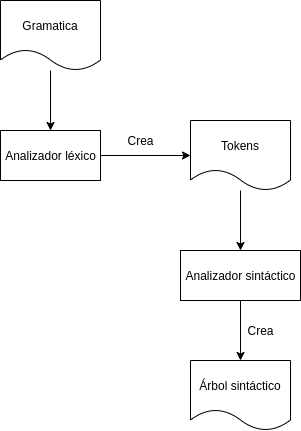

The diagram above was exported from draw.io. Its source (the exported page's mxGraphModel, read from the mxfile embedded in the PNG):
<mxGraphModel dx="868" dy="424" grid="1" gridSize="10" guides="1" tooltips="1" connect="1" arrows="1" fold="1" page="1" pageScale="1" pageWidth="827" pageHeight="1169" math="0" shadow="0">
  <root>
    <mxCell id="ctc5oNwYKc25VlLwYdc0-0" />
    <mxCell id="ctc5oNwYKc25VlLwYdc0-1" parent="ctc5oNwYKc25VlLwYdc0-0" />
    <mxCell id="ctc5oNwYKc25VlLwYdc0-4" style="edgeStyle=none;rounded=0;orthogonalLoop=1;jettySize=auto;html=1;" edge="1" parent="ctc5oNwYKc25VlLwYdc0-1" source="ctc5oNwYKc25VlLwYdc0-2" target="ctc5oNwYKc25VlLwYdc0-3">
      <mxGeometry relative="1" as="geometry" />
    </mxCell>
    <mxCell id="ctc5oNwYKc25VlLwYdc0-2" value="Gramatica" style="shape=document;whiteSpace=wrap;html=1;boundedLbl=1;dashed=0;flipH=1;" vertex="1" parent="ctc5oNwYKc25VlLwYdc0-1">
      <mxGeometry x="60" y="10" width="100" height="70" as="geometry" />
    </mxCell>
    <mxCell id="ctc5oNwYKc25VlLwYdc0-11" style="edgeStyle=none;rounded=0;orthogonalLoop=1;jettySize=auto;html=1;" edge="1" parent="ctc5oNwYKc25VlLwYdc0-1" source="ctc5oNwYKc25VlLwYdc0-3" target="ctc5oNwYKc25VlLwYdc0-10">
      <mxGeometry relative="1" as="geometry" />
    </mxCell>
    <mxCell id="ctc5oNwYKc25VlLwYdc0-3" value="Analizador&amp;nbsp;léxico" style="html=1;dashed=0;whitespace=wrap;" vertex="1" parent="ctc5oNwYKc25VlLwYdc0-1">
      <mxGeometry x="60" y="140" width="100" height="50" as="geometry" />
    </mxCell>
    <mxCell id="ctc5oNwYKc25VlLwYdc0-14" style="edgeStyle=none;rounded=0;orthogonalLoop=1;jettySize=auto;html=1;" edge="1" parent="ctc5oNwYKc25VlLwYdc0-1" source="ctc5oNwYKc25VlLwYdc0-10" target="ctc5oNwYKc25VlLwYdc0-13">
      <mxGeometry relative="1" as="geometry" />
    </mxCell>
    <mxCell id="ctc5oNwYKc25VlLwYdc0-10" value="Tokens" style="shape=document;whiteSpace=wrap;html=1;boundedLbl=1;dashed=0;flipH=1;" vertex="1" parent="ctc5oNwYKc25VlLwYdc0-1">
      <mxGeometry x="250" y="130" width="100" height="70" as="geometry" />
    </mxCell>
    <mxCell id="ctc5oNwYKc25VlLwYdc0-12" value="Crea" style="text;html=1;align=center;verticalAlign=middle;resizable=0;points=[];autosize=1;strokeColor=none;fillColor=none;" vertex="1" parent="ctc5oNwYKc25VlLwYdc0-1">
      <mxGeometry x="180" y="140" width="40" height="20" as="geometry" />
    </mxCell>
    <mxCell id="ctc5oNwYKc25VlLwYdc0-16" style="edgeStyle=none;rounded=0;orthogonalLoop=1;jettySize=auto;html=1;" edge="1" parent="ctc5oNwYKc25VlLwYdc0-1" source="ctc5oNwYKc25VlLwYdc0-13" target="ctc5oNwYKc25VlLwYdc0-15">
      <mxGeometry relative="1" as="geometry" />
    </mxCell>
    <mxCell id="ctc5oNwYKc25VlLwYdc0-13" value="Analizador sintáctico" style="html=1;dashed=0;whitespace=wrap;" vertex="1" parent="ctc5oNwYKc25VlLwYdc0-1">
      <mxGeometry x="240" y="260" width="120" height="50" as="geometry" />
    </mxCell>
    <mxCell id="ctc5oNwYKc25VlLwYdc0-15" value="Árbol sintáctico" style="shape=document;whiteSpace=wrap;html=1;boundedLbl=1;dashed=0;flipH=1;" vertex="1" parent="ctc5oNwYKc25VlLwYdc0-1">
      <mxGeometry x="250" y="370" width="100" height="70" as="geometry" />
    </mxCell>
    <mxCell id="ctc5oNwYKc25VlLwYdc0-17" value="Crea" style="text;html=1;align=center;verticalAlign=middle;resizable=0;points=[];autosize=1;strokeColor=none;fillColor=none;" vertex="1" parent="ctc5oNwYKc25VlLwYdc0-1">
      <mxGeometry x="300" y="330" width="40" height="20" as="geometry" />
    </mxCell>
  </root>
</mxGraphModel>